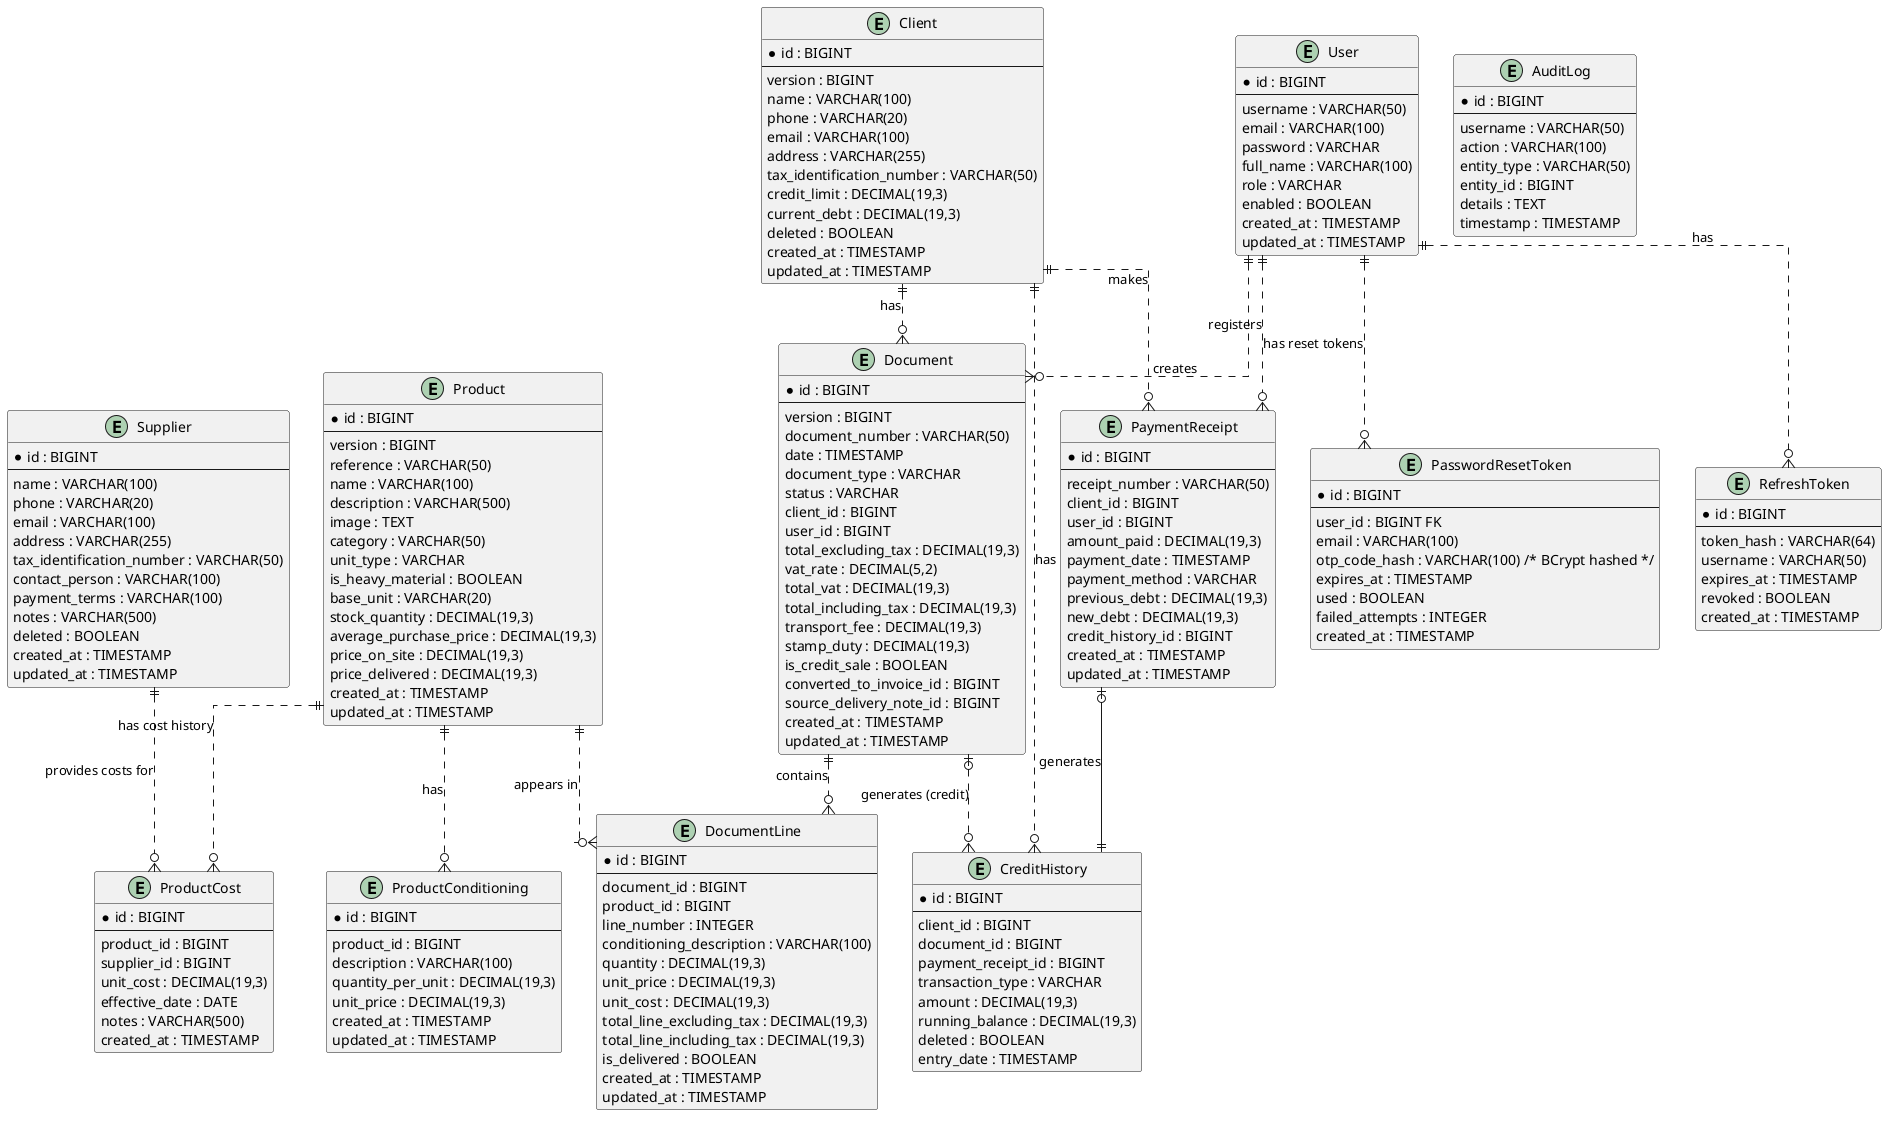

The diagram above was rendered by PlantUML. Its source (embedded in the PNG):
@startuml Hardware Store Entity Relationships
' INOVEXAHUB - Système de Gestion Commerciale et Point de Vente (POS)
' Sprint 1: Modélisation UML - Entity Relationships
' Version: 1.0 (MVP)

skinparam linetype ortho

entity "User" as user {
  *id : BIGINT
  --
  username : VARCHAR(50)
  email : VARCHAR(100)
  password : VARCHAR
  full_name : VARCHAR(100)
  role : VARCHAR
  enabled : BOOLEAN
  created_at : TIMESTAMP
  updated_at : TIMESTAMP
}

entity "Client" as client {
  *id : BIGINT
  --
  version : BIGINT
  name : VARCHAR(100)
  phone : VARCHAR(20)
  email : VARCHAR(100)
  address : VARCHAR(255)
  tax_identification_number : VARCHAR(50)
  credit_limit : DECIMAL(19,3)
  current_debt : DECIMAL(19,3)
  deleted : BOOLEAN
  created_at : TIMESTAMP
  updated_at : TIMESTAMP
}

entity "Supplier" as supplier {
  *id : BIGINT
  --
  name : VARCHAR(100)
  phone : VARCHAR(20)
  email : VARCHAR(100)
  address : VARCHAR(255)
  tax_identification_number : VARCHAR(50)
  contact_person : VARCHAR(100)
  payment_terms : VARCHAR(100)
  notes : VARCHAR(500)
  deleted : BOOLEAN
  created_at : TIMESTAMP
  updated_at : TIMESTAMP
}

entity "Product" as product {
  *id : BIGINT
  --
  version : BIGINT
  reference : VARCHAR(50)
  name : VARCHAR(100)
  description : VARCHAR(500)
  image : TEXT
  category : VARCHAR(50)
  unit_type : VARCHAR
  is_heavy_material : BOOLEAN
  base_unit : VARCHAR(20)
  stock_quantity : DECIMAL(19,3)
  average_purchase_price : DECIMAL(19,3)
  price_on_site : DECIMAL(19,3)
  price_delivered : DECIMAL(19,3)
  created_at : TIMESTAMP
  updated_at : TIMESTAMP
}

entity "ProductConditioning" as conditioning {
  *id : BIGINT
  --
  product_id : BIGINT
  description : VARCHAR(100)
  quantity_per_unit : DECIMAL(19,3)
  unit_price : DECIMAL(19,3)
  created_at : TIMESTAMP
  updated_at : TIMESTAMP
}

entity "ProductCost" as product_cost {
  *id : BIGINT
  --
  product_id : BIGINT
  supplier_id : BIGINT
  unit_cost : DECIMAL(19,3)
  effective_date : DATE
  notes : VARCHAR(500)
  created_at : TIMESTAMP
}

entity "Document" as document {
  *id : BIGINT
  --
  version : BIGINT
  document_number : VARCHAR(50)
  date : TIMESTAMP
  document_type : VARCHAR
  status : VARCHAR
  client_id : BIGINT
  user_id : BIGINT
  total_excluding_tax : DECIMAL(19,3)
  vat_rate : DECIMAL(5,2)
  total_vat : DECIMAL(19,3)
  total_including_tax : DECIMAL(19,3)
  transport_fee : DECIMAL(19,3)
  stamp_duty : DECIMAL(19,3)
  is_credit_sale : BOOLEAN
  converted_to_invoice_id : BIGINT
  source_delivery_note_id : BIGINT
  created_at : TIMESTAMP
  updated_at : TIMESTAMP
}

entity "DocumentLine" as document_line {
  *id : BIGINT
  --
  document_id : BIGINT
  product_id : BIGINT
  line_number : INTEGER
  conditioning_description : VARCHAR(100)
  quantity : DECIMAL(19,3)
  unit_price : DECIMAL(19,3)
  unit_cost : DECIMAL(19,3)
  total_line_excluding_tax : DECIMAL(19,3)
  total_line_including_tax : DECIMAL(19,3)
  is_delivered : BOOLEAN
  created_at : TIMESTAMP
  updated_at : TIMESTAMP
}

entity "PaymentReceipt" as payment_receipt {
  *id : BIGINT
  --
  receipt_number : VARCHAR(50)
  client_id : BIGINT
  user_id : BIGINT
  amount_paid : DECIMAL(19,3)
  payment_date : TIMESTAMP
  payment_method : VARCHAR
  previous_debt : DECIMAL(19,3)
  new_debt : DECIMAL(19,3)
  credit_history_id : BIGINT
  created_at : TIMESTAMP
  updated_at : TIMESTAMP
}

entity "CreditHistory" as credit_history {
  *id : BIGINT
  --
  client_id : BIGINT
  document_id : BIGINT
  payment_receipt_id : BIGINT
  transaction_type : VARCHAR
  amount : DECIMAL(19,3)
  running_balance : DECIMAL(19,3)
  deleted : BOOLEAN
  entry_date : TIMESTAMP
}

entity "AuditLog" as audit_log {
  *id : BIGINT
  --
  username : VARCHAR(50)
  action : VARCHAR(100)
  entity_type : VARCHAR(50)
  entity_id : BIGINT
  details : TEXT
  timestamp : TIMESTAMP
}

entity "RefreshToken" as refresh_token {
  *id : BIGINT
  --
  token_hash : VARCHAR(64)
  username : VARCHAR(50)
  expires_at : TIMESTAMP
  revoked : BOOLEAN
  created_at : TIMESTAMP
}

entity "PasswordResetToken" as password_reset_token {
  *id : BIGINT
  --
  user_id : BIGINT FK
  email : VARCHAR(100)
  otp_code_hash : VARCHAR(100) /* BCrypt hashed */
  expires_at : TIMESTAMP
  used : BOOLEAN
  failed_attempts : INTEGER
  created_at : TIMESTAMP
}

' ============================================
' RELATIONSHIPS
' ============================================

user ||..o{ document : "creates"
user ||..o{ payment_receipt : "registers"
user ||..o{ refresh_token : "has"
user ||..o{ password_reset_token : "has reset tokens"

client ||..o{ document : "has"
client ||..o{ payment_receipt : "makes"
client ||..o{ credit_history : "has"

product ||..o{ conditioning : "has"
product ||..o{ product_cost : "has cost history"
product ||..o{ document_line : "appears in"

supplier ||..o{ product_cost : "provides costs for"

document ||..o{ document_line : "contains"
document |o..o{ credit_history : "generates (credit)"

payment_receipt |o--|| credit_history : "generates"

@enduml